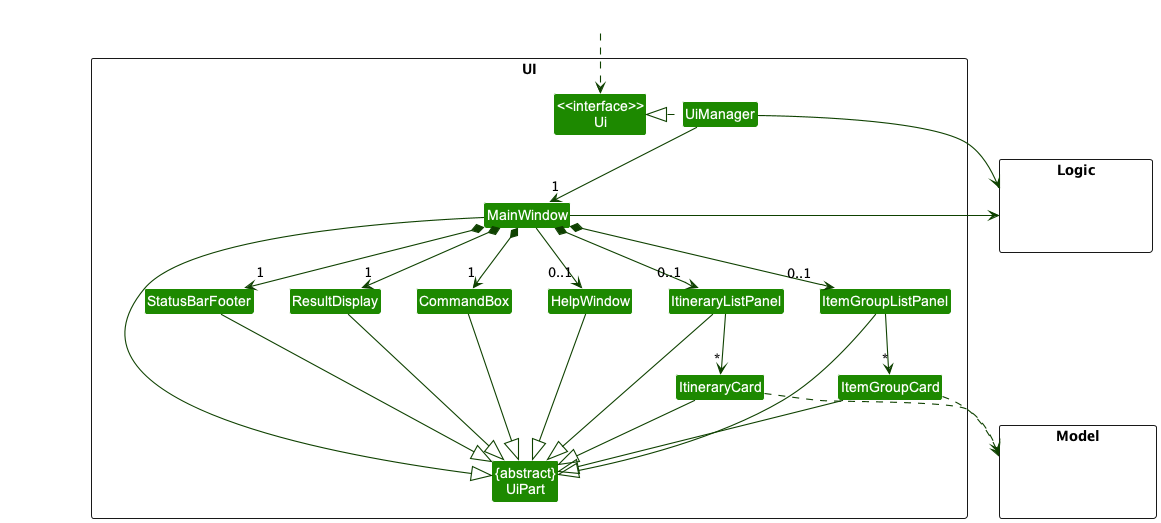

The diagram above was rendered by PlantUML. Its source (embedded in the PNG):
@startuml
!include style.puml
skinparam arrowThickness 1.1
skinparam arrowColor UI_COLOR_T4
skinparam classBackgroundColor UI_COLOR

package UI <<Rectangle>>{
Class "<<interface>>\nUi" as Ui
Class "{abstract}\nUiPart" as UiPart
Class UiManager
Class MainWindow
Class HelpWindow
Class ResultDisplay
Class ItineraryListPanel
Class ItemGroupListPanel
Class ItineraryCard
Class ItemGroupCard
Class StatusBarFooter
Class CommandBox
}

package Model <<Rectangle>> {
Class HiddenModel #FFFFFF
}

package Logic <<Rectangle>> {
Class HiddenLogic #FFFFFF
}

Class HiddenOutside #FFFFFF
HiddenOutside ..> Ui

UiManager .left.|> Ui
UiManager -down-> "1" MainWindow
MainWindow *-down->  "1" CommandBox
MainWindow *-down-> "1" ResultDisplay
MainWindow *-down-> "0..1" ItineraryListPanel
MainWindow *-down-> "0..1" ItemGroupListPanel
MainWindow *-down-> "1" StatusBarFooter
MainWindow --> "0..1" HelpWindow

ItineraryListPanel -down-> "*" ItineraryCard
ItemGroupListPanel -down-> "*" ItemGroupCard

MainWindow -left-|> UiPart

ResultDisplay --|> UiPart
CommandBox --|> UiPart
ItineraryListPanel --|> UiPart
ItineraryCard --|> UiPart
ItemGroupListPanel --|> UiPart
ItemGroupCard --|> UiPart
StatusBarFooter --|> UiPart
HelpWindow --|> UiPart

ItineraryCard ..> Model
ItemGroupCard ..> Model
UiManager -right-> Logic
MainWindow -left-> Logic

ItineraryListPanel -[hidden]left- HelpWindow
HelpWindow -[hidden]left- CommandBox
CommandBox -[hidden]left- ResultDisplay
ResultDisplay -[hidden]left- StatusBarFooter

MainWindow -[hidden]-|> UiPart
@enduml